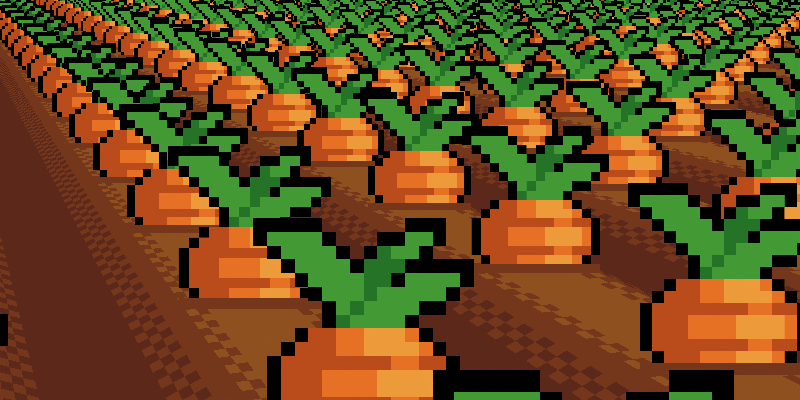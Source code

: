 # Source: carrots.blend  (saved by Blender 3.0.42; exported with 4.5.12 LTS)
import bpy
from mathutils import Matrix  # noqa: F401  (used for matrix-valued properties, if any)

bpy.ops.wm.read_factory_settings(use_empty=True)
scene = bpy.context.scene
scene.name = 'Scene'

# ---- collections
col_main_scene = bpy.data.collections.new('Main Scene'); scene.collection.children.link(col_main_scene)

# ---- images (referenced by path relative to the original .blend; pixels are not part of the script)
import os
ASSET_DIR = os.environ.get("B2B_ASSET_DIR", "")  # directory of the original .blend (textures are referenced by path, not embedded)
HERE = os.path.dirname(os.path.abspath(__file__))  # packed textures are extracted next to this script under _unpacked/

def load_image(name, relpath, width, height, colorspace="sRGB"):
    """Load a texture the original file referenced (path relative to the .blend, or extracted next to this script)."""
    p = next((c for c in (os.path.join(HERE, relpath), os.path.join(ASSET_DIR, relpath)) if relpath and os.path.exists(c)), "")
    if p:
        img = bpy.data.images.load(p, check_existing=True)
        img.name = name
    else:  # same state as the original file: an image datablock whose file is absent (Cycles renders it pink)
        img = bpy.data.images.new(name, width, height)
        img.source = "FILE"
        img.filepath = "//" + (relpath or name)
    img.colorspace_settings.name = colorspace
    return img
img_carrots_png = load_image('carrots.png', '_unpacked/carrots.f71b2994.png', 32, 16, 'sRGB')

# ---- materials (node trees are filled in below, after node groups)
mat_texture = bpy.data.materials.new('texture')

# ---- node groups
ng_shadeless_material = bpy.data.node_groups.new('Shadeless Material', 'ShaderNodeTree')
_s = ng_shadeless_material.interface.new_socket(name='Shader', in_out='OUTPUT', socket_type='NodeSocketShader')
_s = ng_shadeless_material.interface.new_socket(name='Color', in_out='INPUT', socket_type='NodeSocketColor')
_s = ng_shadeless_material.interface.new_socket(name='Alpha', in_out='INPUT', socket_type='NodeSocketColor')
_s.default_value = (1.0, 1.0, 1.0, 1.0)
_N = ng_shadeless_material.nodes; _L = ng_shadeless_material.links
n0 = _N.new('ShaderNodeMixShader'); n0.name = 'Mix Shader.001'; n0.location = (1660, 940)
n1 = _N.new('ShaderNodeBsdfTransparent'); n1.name = 'Transparent BSDF'; n1.location = (1320, 1020)
n2 = _N.new('ShaderNodeMixShader'); n2.name = 'Mix Shader.002'; n2.location = (1660, 940)
n3 = _N.new('ShaderNodeBsdfTransparent'); n3.name = 'Transparent BSDF.001'; n3.location = (1320, 1020)
n4 = _N.new('ShaderNodeMixShader'); n4.name = 'Mix Shader.003'; n4.location = (1660, 940)
n5 = _N.new('ShaderNodeBsdfTransparent'); n5.name = 'Transparent BSDF.002'; n5.location = (1320, 1020)
n6 = _N.new('ShaderNodeMixShader'); n6.name = 'Mix Shader.004'; n6.location = (1660, 940)
n7 = _N.new('ShaderNodeBsdfTransparent'); n7.name = 'Transparent BSDF.003'; n7.location = (1320, 1020)
n8 = _N.new('ShaderNodeMixShader'); n8.name = 'Mix Shader.005'; n8.location = (1660, 940)
n9 = _N.new('ShaderNodeBsdfTransparent'); n9.name = 'Transparent BSDF.004'; n9.location = (1320, 1020)
n10 = _N.new('ShaderNodeMixShader'); n10.name = 'Mix Shader.006'; n10.location = (1660, 940)
n11 = _N.new('ShaderNodeBsdfTransparent'); n11.name = 'Transparent BSDF.005'; n11.location = (1320, 1020)
n12 = _N.new('ShaderNodeMixShader'); n12.name = 'Mix Shader.007'; n12.location = (1660, 940)
n13 = _N.new('ShaderNodeBsdfTransparent'); n13.name = 'Transparent BSDF.006'; n13.location = (1320, 1020)
n14 = _N.new('ShaderNodeMixShader'); n14.name = 'Mix Shader.008'; n14.location = (1660, 940)
n15 = _N.new('ShaderNodeBsdfTransparent'); n15.name = 'Transparent BSDF.007'; n15.location = (1320, 1020)
n16 = _N.new('ShaderNodeMixShader'); n16.name = 'Mix Shader.009'; n16.location = (1660, 940)
n17 = _N.new('ShaderNodeBsdfTransparent'); n17.name = 'Transparent BSDF.008'; n17.location = (1320, 1020)
n18 = _N.new('ShaderNodeBsdfTransparent'); n18.name = 'Transparent BSDF.009'; n18.location = (1320, 1020)
n19 = _N.new('ShaderNodeMath'); n19.name = 'Math'; n19.location = (-780, 20)
n19.label = 'Bounce Count'
n19.operation = 'SUBTRACT'
n20 = _N.new('ShaderNodeMath'); n20.name = 'Math.001'; n20.location = (-600, 20)
n20.label = 'Camera or Refracted'
n20.operation = 'SUBTRACT'
n20.inputs[0].default_value = 1.0
n21 = _N.new('ShaderNodeMath'); n21.name = 'Math.004'; n21.location = (-600, 200)
n21.label = 'Shadow or Reflection?'
n21.operation = 'MAXIMUM'
n22 = _N.new('ShaderNodeLightPath'); n22.name = 'Light Path'; n22.location = (-1220, 100)
n23 = _N.new('ShaderNodeMath'); n23.name = 'Math.003'; n23.location = (-780, 240)
n23.label = 'Camera Ray to Glossy'
n23.operation = 'MULTIPLY'
n24 = _N.new('ShaderNodeMath'); n24.name = 'Math.002'; n24.location = (-960, 280)
n24.label = 'Limit Reflections'
n24.operation = 'SUBTRACT'
n24.inputs[0].default_value = 2.0
n25 = _N.new('ShaderNodeMath'); n25.name = 'Math.005'; n25.location = (-420, 120)
n25.label = 'Shadow, Reflect or Refract?'
n25.operation = 'MAXIMUM'
n26 = _N.new('ShaderNodeMixShader'); n26.name = 'Mix Shader.010'; n26.location = (60, -160)
n27 = _N.new('ShaderNodeEmission'); n27.name = 'Emission'; n27.location = (-420, -240)
n28 = _N.new('ShaderNodeBsdfDiffuse'); n28.name = 'Diffuse BSDF'; n28.location = (-420, -60)
n29 = _N.new('ShaderNodeMixShader'); n29.name = 'Mix Shader'; n29.location = (-180, -20)
n30 = _N.new('ShaderNodeBsdfTransparent'); n30.name = 'Transparent BSDF.010'; n30.location = (-180, 80)
n31 = _N.new('NodeGroupOutput'); n31.name = 'Group Output'; n31.location = (240, -160)
n32 = _N.new('NodeGroupInput'); n32.name = 'Group Input'; n32.location = (-600, -160)
_L.new(n32.outputs[0], n28.inputs[0])
_L.new(n32.outputs[0], n27.inputs[0])
_L.new(n22.outputs[9], n19.inputs[0])
_L.new(n22.outputs[13], n19.inputs[1])
_L.new(n19.outputs[0], n20.inputs[1])
_L.new(n22.outputs[9], n24.inputs[1])
_L.new(n24.outputs[0], n23.inputs[0])
_L.new(n22.outputs[3], n23.inputs[1])
_L.new(n23.outputs[0], n21.inputs[0])
_L.new(n22.outputs[1], n21.inputs[1])
_L.new(n21.outputs[0], n25.inputs[0])
_L.new(n20.outputs[0], n25.inputs[1])
_L.new(n25.outputs[0], n29.inputs[0])
_L.new(n28.outputs[0], n29.inputs[1])
_L.new(n27.outputs[0], n29.inputs[2])
_L.new(n1.outputs[0], n0.inputs[1])
_L.new(n3.outputs[0], n2.inputs[1])
_L.new(n5.outputs[0], n4.inputs[1])
_L.new(n7.outputs[0], n6.inputs[1])
_L.new(n9.outputs[0], n8.inputs[1])
_L.new(n11.outputs[0], n10.inputs[1])
_L.new(n13.outputs[0], n12.inputs[1])
_L.new(n15.outputs[0], n14.inputs[1])
_L.new(n17.outputs[0], n16.inputs[1])
_L.new(n26.outputs[0], n31.inputs[0])
_L.new(n29.outputs[0], n26.inputs[2])
_L.new(n30.outputs[0], n26.inputs[1])
_L.new(n32.outputs[1], n26.inputs[0])
n31.is_active_output = True
ng_billboard = bpy.data.node_groups.new('Billboard', 'GeometryNodeTree')
_s = ng_billboard.interface.new_socket(name='Geometry', in_out='OUTPUT', socket_type='NodeSocketGeometry')
_s = ng_billboard.interface.new_socket(name='Geometry', in_out='INPUT', socket_type='NodeSocketGeometry')
_s = ng_billboard.interface.new_socket(name='Camera', in_out='INPUT', socket_type='NodeSocketObject')
_s.description = 'Select your main camera here'
ng_billboard.is_modifier = True
_N = ng_billboard.nodes; _L = ng_billboard.links
n0 = _N.new('GeometryNodeTransform'); n0.name = 'Transform'; n0.location = (120, 90)
n1 = _N.new('GeometryNodeObjectInfo'); n1.name = 'Object Info'; n1.location = (-120, -90)
n1.transform_space = 'RELATIVE'
n2 = _N.new('NodeGroupOutput'); n2.name = 'Group Output'; n2.location = (310, 0)
n3 = _N.new('NodeGroupInput'); n3.name = 'Group Input'; n3.location = (-320, 0)
_L.new(n3.outputs[0], n0.inputs[0])
_L.new(n0.outputs[0], n2.inputs[0])
_L.new(n1.outputs[2], n0.inputs[2])
_L.new(n3.outputs[1], n1.inputs[0])
n2.is_active_output = True
ng_geometry_nodes_001 = bpy.data.node_groups.new('Geometry Nodes.001', 'GeometryNodeTree')
_s = ng_geometry_nodes_001.interface.new_socket(name='Geometry', in_out='OUTPUT', socket_type='NodeSocketGeometry')
_s = ng_geometry_nodes_001.interface.new_socket(name='Geometry', in_out='INPUT', socket_type='NodeSocketGeometry')
_s = ng_geometry_nodes_001.interface.new_socket(name='Instance Object', in_out='INPUT', socket_type='NodeSocketObject')
ng_geometry_nodes_001.is_modifier = True
# nodes of 'Geometry Nodes.001' reference scene objects; filled in after objects exist

# ---- material node trees
mat_texture.use_nodes = True; mat_texture.node_tree.nodes.clear()
_N = mat_texture.node_tree.nodes; _L = mat_texture.node_tree.links
n0 = _N.new('ShaderNodeOutputMaterial'); n0.name = 'Material Output'; n0.location = (300, 300)
n1 = _N.new('ShaderNodeGroup'); n1.name = 'Group'; n1.location = (-96, 271)
n1.node_tree = ng_shadeless_material
n2 = _N.new('ShaderNodeTexImage'); n2.name = 'Image Texture'; n2.location = (-485, 272)
n2.image = img_carrots_png
n2.interpolation = 'Closest'
_L.new(n2.outputs[0], n1.inputs[0])
_L.new(n1.outputs[0], n0.inputs[0])
_L.new(n2.outputs[1], n1.inputs[1])
n0.is_active_output = True

# ---- world
world_world = bpy.data.worlds.new('World'); scene.world = world_world
world_world.use_nodes = True; world_world.node_tree.nodes.clear()
_N = world_world.node_tree.nodes; _L = world_world.node_tree.links
n0 = _N.new('ShaderNodeOutputWorld'); n0.name = 'World Output'; n0.location = (300, 300)
n1 = _N.new('ShaderNodeBackground'); n1.name = 'Background'; n1.location = (10, 300)
n1.inputs[0].default_value = (0.05088, 0.05088, 0.05088, 1.0)
_L.new(n1.outputs[0], n0.inputs[0])
n0.is_active_output = True
world_world.color = (0.05088, 0.05088, 0.05088)
world_world.use_sun_shadow = False
world_world.sun_shadow_jitter_overblur = 0.0

# ---- cameras
cam_camera = bpy.data.cameras.new('Camera')
cam_camera.clip_end = 100.0
cam_camera.ortho_scale = 7.314

# ---- lights
light_light = bpy.data.lights.new('Light', 'SUN')
light_light.transmission_factor = 0.0
light_light.angle = 0.1993
light_light.shadow_soft_size = 0.1
light_light.shadow_cascade_max_distance = 1000.0

# ---- meshes
me_plane_001 = bpy.data.meshes.new('Plane.001')
me_plane_001.from_pydata([(-1.0, -1.0, 0.0), (1.0, -1.0, 0.0), (-1.0, 1.0, 0.0), (1.0, 1.0, 0.0), (-1.0, 0.4, 0.1597), (1.0, 0.4, 0.1597), (-1.0, -0.37, 0.1597), (1.0, -0.37, 0.1597), (1.0, 0.015, 0.1597), (-1.0, 0.015, 0.1597), (1.0, 0.7, 0.02888), (-1.0, 0.7, 0.02888), (-1.0, -0.685, 0.02888), (1.0, -0.685, 0.02888)], [], [(11, 10, 3, 2), (9, 8, 5, 4), (12, 13, 7, 6), (6, 7, 8, 9), (4, 5, 10, 11), (0, 1, 13, 12)])
_uv = me_plane_001.uv_layers.new(name='UVMap')
_uv.uv.foreach_set('vector', [0.3438, 1.0, 0.3438, 0.0, 0.5, 0.0, 0.5, 1.0, 0.0, 1.0, 0.0, 0.0, 0.1875, 0.0, 0.1875, 1.0, 0.3438, 1.0, 0.3438, 0.0, 0.1875, 0.0, 0.1875, 1.0, 0.1875, 1.0, 0.1875, 0.0, 0.0, 0.0, 0.0, 1.0, 0.1875, 1.0, 0.1875, 0.0, 0.3438, 0.0, 0.3438, 1.0, 0.5, 1.0, 0.5, 0.0, 0.3438, 0.0, 0.3438, 1.0])
me_plane_001.materials.append(mat_texture)
me_plane_001.use_remesh_fix_poles = True
me_plane_001.use_remesh_preserve_attributes = False
me_plane_001.update()
me_plane_002 = bpy.data.meshes.new('Plane.002')
me_plane_002.from_pydata([(-1.0, 0.004332, 0.0), (1.0, 0.004332, 0.0), (-1.0, 2.004, 0.0), (1.0, 2.004, 0.0)], [], [(0, 1, 3, 2)])
_uv = me_plane_002.uv_layers.new(name='UVMap')
_uv.uv.foreach_set('vector', [0.5, 0.0, 1.0, 0.0, 1.0, 1.0, 0.5, 1.0])
me_plane_002.materials.append(mat_texture)
me_plane_002.use_remesh_fix_poles = True
me_plane_002.use_remesh_preserve_attributes = False
me_plane_002.update()

# ---- objects
ob_dirt = bpy.data.objects.new('dirt', me_plane_001)
ob_carrot = bpy.data.objects.new('carrot', me_plane_002)
ob_cam = bpy.data.objects.new('cam', None)
ob_sun = bpy.data.objects.new('Sun', light_light)
ob_camera = bpy.data.objects.new('Camera', cam_camera)
_N = ng_geometry_nodes_001.nodes; _L = ng_geometry_nodes_001.links
n0 = _N.new('NodeGroupOutput'); n0.name = 'Group Output'; n0.location = (200, 0)
n1 = _N.new('NodeGroupInput'); n1.name = 'Group Input'; n1.location = (-340, 0)
n2 = _N.new('GeometryNodeGroup'); n2.name = 'Group'; n2.location = (-111, 10)
n2.node_tree = ng_billboard
n2.inputs[1].default_value = ob_camera
_L.new(n1.outputs[0], n2.inputs[0])
_L.new(n2.outputs[0], n0.inputs[0])
n0.is_active_output = True

# ---- transforms, parenting, visibility, modifiers, constraints
ob_dirt.location = (-100.0, 0.0, 0.0)
_m = ob_dirt.modifiers.new('Array', 'ARRAY')
_m.count = 100
_m = ob_dirt.modifiers.new('Array.001', 'ARRAY')
_m.count = 100
_m.relative_offset_displace = (0.0, 1.0, 0.0)
ob_carrot.location = (-100.0, 0.0, 0.1581)
ob_carrot.scale = (0.5, 0.5, 0.5)
_m = ob_carrot.modifiers.new('GeometryNodes', 'NODES')
_m.node_group = ng_geometry_nodes_001
_gi = [s.identifier for s in ng_geometry_nodes_001.interface.items_tree if s.item_type == 'SOCKET' and s.in_out == 'INPUT']
_m[_gi[1]] = ob_carrot  # Instance Object
_m = ob_carrot.modifiers.new('Array', 'ARRAY')
_m.count = 100
_m.use_constant_offset = True
_m.constant_offset_displace = (4.0, 0.0, 0.0)
_m.use_relative_offset = False
_m.relative_offset_displace = (2.0, 0.0, 0.0)
_m = ob_carrot.modifiers.new('Array.001', 'ARRAY')
_m.count = 100
_m.use_constant_offset = True
_m.constant_offset_displace = (0.0, 4.0, 0.0)
_m.use_relative_offset = False
_m.relative_offset_displace = (0.0, 2.0, 0.0)
ob_cam.location = (0.0, 13.0, 0.7587)
ob_cam.rotation_euler = (0.5603, 0.0, 1.181)
ob_sun.location = (4.076, 1.005, 5.904)
ob_sun.rotation_euler = (0.8526, 0.6313, 2.416)
ob_sun.lock_rotations_4d = False
ob_sun.empty_display_type = 'ARROWS'
ob_sun.color = (0.0, 0.0, 0.0, 0.0)
ob_sun.lineart.crease_threshold = 0.0
ob_camera.parent = ob_cam
ob_camera.location = (0.0, -5.0, 5.0)
ob_camera.rotation_euler = (0.7854, 0.0, 0.0)
ob_camera.lock_rotations_4d = False
ob_camera.empty_display_type = 'ARROWS'
ob_camera.color = (0.0, 0.0, 0.0, 0.0)
ob_camera.display_type = 'WIRE'
ob_camera.lineart.crease_threshold = 0.0

# ---- collection membership
scene.collection.objects.link(ob_dirt)
scene.collection.objects.link(ob_carrot)
scene.collection.objects.link(ob_cam)
col_main_scene.objects.link(ob_sun)
col_main_scene.objects.link(ob_camera)

# ---- scene / render settings (as saved in the file)
scene.camera = ob_camera
scene.frame_start = 1; scene.frame_end = 32; scene.frame_set(22)
scene.render.engine = 'BLENDER_EEVEE_NEXT'
scene.render.resolution_x = 300
scene.render.resolution_y = 150
scene.render.fps = 10
scene.render.filter_size = 0.01
scene.render.film_transparent = True
scene.cycles.use_denoising = False
scene.cycles.samples = 128
scene.cycles.sampling_pattern = 'TABULATED_SOBOL'
scene.cycles.use_adaptive_sampling = False
scene.cycles.use_light_tree = False
scene.cycles.filter_width = 0.01
scene.view_settings.view_transform = 'Standard'
bpy.context.view_layer.update()
